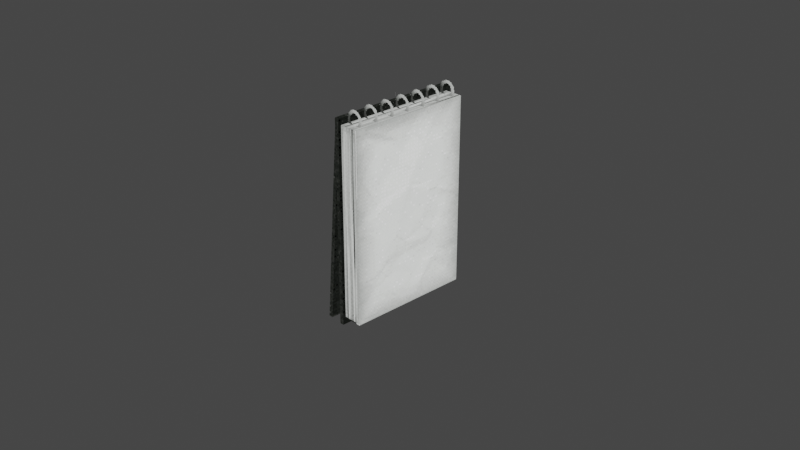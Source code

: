 # Source: flip_top_notebook.blend  (saved by Blender 2.93.20; exported with 4.5.12 LTS)
import bpy
from mathutils import Matrix  # noqa: F401  (used for matrix-valued properties, if any)

bpy.ops.wm.read_factory_settings(use_empty=True)
scene = bpy.context.scene
scene.name = 'Scene'

# ---- collections
col_collection = bpy.data.collections.new('Collection'); scene.collection.children.link(col_collection)

# ---- images (referenced by path relative to the original .blend; pixels are not part of the script)
import os
ASSET_DIR = os.environ.get("B2B_ASSET_DIR", "")  # directory of the original .blend (textures are referenced by path, not embedded)
HERE = os.path.dirname(os.path.abspath(__file__))  # packed textures are extracted next to this script under _unpacked/

def load_image(name, relpath, width, height, colorspace="sRGB"):
    """Load a texture the original file referenced (path relative to the .blend, or extracted next to this script)."""
    p = next((c for c in (os.path.join(HERE, relpath), os.path.join(ASSET_DIR, relpath)) if relpath and os.path.exists(c)), "")
    if p:
        img = bpy.data.images.load(p, check_existing=True)
        img.name = name
    else:  # same state as the original file: an image datablock whose file is absent (Cycles renders it pink)
        img = bpy.data.images.new(name, width, height)
        img.source = "FILE"
        img.filepath = "//" + (relpath or name)
    img.colorspace_settings.name = colorspace
    return img
img_uv_flip_notebook_small_png = load_image('uv_flip_notebook_small.png', '_unpacked/uv_flip_notebook_small.edd323dd.png', 256, 256, 'sRGB')

# ---- materials (node trees are filled in below, after node groups)
mat_material = bpy.data.materials.new('Material')
mat_material.alpha_threshold = 0.0
mat_material.use_transparent_shadow = False
mat_material.line_color = (0.0, 0.0, 0.0, 1.0)

# ---- material node trees
mat_material.use_nodes = True; mat_material.node_tree.nodes.clear()
_N = mat_material.node_tree.nodes; _L = mat_material.node_tree.links
n0 = _N.new('ShaderNodeBsdfTransparent'); n0.name = 'Transparent BSDF'; n0.location = (210, 7)
n1 = _N.new('ShaderNodeOutputMaterial'); n1.name = 'Material Output'; n1.location = (657, 85)
n2 = _N.new('ShaderNodeMixShader'); n2.name = 'Mix Shader'; n2.location = (399, 89)
n3 = _N.new('ShaderNodeTexImage'); n3.name = 'Image Texture'; n3.location = (-608, 212)
n3.image = img_uv_flip_notebook_small_png
n3.interpolation = 'Closest'
_L.new(n2.outputs[0], n1.inputs[0])
_L.new(n0.outputs[0], n2.inputs[1])
_L.new(n3.outputs[1], n2.inputs[0])
_L.new(n3.outputs[0], n2.inputs[2])
n1.is_active_output = True

# ---- world
world_world = bpy.data.worlds.new('World'); scene.world = world_world
world_world.use_nodes = True; world_world.node_tree.nodes.clear()
_N = world_world.node_tree.nodes; _L = world_world.node_tree.links
n0 = _N.new('ShaderNodeOutputWorld'); n0.name = 'World Output'; n0.location = (300, 300)
n1 = _N.new('ShaderNodeBackground'); n1.name = 'Background'; n1.location = (10, 300)
n1.inputs[0].default_value = (0.05088, 0.05088, 0.05088, 1.0)
_L.new(n1.outputs[0], n0.inputs[0])
n0.is_active_output = True
world_world.color = (0.05088, 0.05088, 0.05088)
world_world.use_sun_shadow = False
world_world.sun_shadow_jitter_overblur = 0.0

# ---- cameras
cam_camera = bpy.data.cameras.new('Camera')
cam_camera.clip_end = 100.0
cam_camera.ortho_scale = 7.314

# ---- lights
light_light = bpy.data.lights.new('Light', 'POINT')
light_light.transmission_factor = 0.0
light_light.energy = 1000.0
light_light.shadow_soft_size = 0.1
light_light.shadow_maximum_resolution = 0.006
light_light.use_absolute_resolution = True

# ---- meshes
me_cube = bpy.data.meshes.new('Cube')
me_cube.from_pydata([(0.1515, 0.9392, 1.412), (0.1515, 0.9392, -1.412), (0.1515, -0.9392, 1.412), (0.1515, -0.9392, -1.412), (-0.1515, 0.9392, 1.412), (-0.1515, 0.9392, -1.412), (-0.1515, -0.9392, 1.412), (-0.1515, -0.9392, -1.412)], [], [(0, 4, 6, 2), (3, 2, 6, 7), (7, 6, 4, 5), (5, 1, 3, 7), (1, 0, 2, 3), (5, 4, 0, 1)])
_uv = me_cube.uv_layers.new(name='UVMap')
_uv.uv.foreach_set('vector', [0.8993, 0.4478, 0.9411, 0.4478, 0.9411, 0.7266, 0.8993, 0.7266, 0.8993, 0.4463, 0.8993, 0.8655, 0.8543, 0.8655, 0.8543, 0.4463, 0.8514, 0.4502, 0.8514, 0.862, 0.5756, 0.862, 0.5756, 0.4502, 0.9354, 0.0, 0.9803, 0.0, 0.9803, 0.2788, 0.9354, 0.2788, 0.5756, 0.4502, 0.5756, 0.8627, 0.2968, 0.8627, 0.2968, 0.4502, 0.9354, 0.0, 0.9354, 0.4192, 0.8904, 0.4192, 0.8904, 0.0])
me_cube.materials.append(mat_material)
me_cube.use_remesh_preserve_volume = False
me_cube.use_remesh_preserve_attributes = False
me_cube.use_mirror_vertex_groups = False
me_cube.update()
me_cube_001 = bpy.data.meshes.new('Cube.001')
me_cube_001.from_pydata([(0.03131, 1.0, 1.504), (0.03131, 1.0, -1.504), (0.03131, -1.0, 1.504), (0.03131, -1.0, -1.504), (-0.03131, 1.0, 1.504), (-0.03131, 1.0, -1.504), (-0.03131, -1.0, 1.504), (-0.03131, -1.0, -1.504)], [], [(0, 4, 6, 2), (3, 2, 6, 7), (7, 6, 4, 5), (5, 1, 3, 7), (1, 0, 2, 3), (5, 4, 0, 1)])
_uv = me_cube_001.uv_layers.new(name='UVMap')
_uv.uv.foreach_set('vector', [0.9814, 0.4463, 0.9907, 0.4463, 0.9907, 0.7431, 0.9814, 0.7431, 0.9628, 0.4463, 0.9628, 0.8926, 0.9535, 0.8926, 0.9535, 0.4463, 0.2968, 0.0, 0.2968, 0.4463, 0.0, 0.4463, 0.0, 0.0, 0.9896, 0.0, 0.9989, 0.0, 0.9989, 0.2968, 0.9896, 0.2968, 0.2968, 0.4463, 0.2968, 0.8926, 0.0, 0.8926, 0.0, 0.4463, 0.9803, 0.4463, 0.9803, 0.8926, 0.9721, 0.8926, 0.9721, 0.4463])
me_cube_001.materials.append(mat_material)
me_cube_001.use_remesh_preserve_volume = False
me_cube_001.use_remesh_preserve_attributes = False
me_cube_001.use_mirror_vertex_groups = False
me_cube_001.update()
me_cube_002 = bpy.data.meshes.new('Cube.002')
me_cube_002.from_pydata([(0.03131, 1.0, 1.504), (0.03131, 1.0, -1.504), (0.03131, -1.0, 1.504), (0.03131, -1.0, -1.504), (-0.03131, 1.0, 1.504), (-0.03131, 1.0, -1.504), (-0.03131, -1.0, 1.504), (-0.03131, -1.0, -1.504)], [], [(0, 4, 6, 2), (3, 2, 6, 7), (7, 6, 4, 5), (5, 1, 3, 7), (1, 0, 2, 3), (5, 4, 0, 1)])
_uv = me_cube_002.uv_layers.new(name='UVMap')
_uv.uv.foreach_set('vector', [0.9907, 0.4463, 1.0, 0.4463, 1.0, 0.7431, 0.9907, 0.7431, 0.9535, 0.4463, 0.9535, 0.8926, 0.9442, 0.8926, 0.9442, 0.4463, 0.5936, 0.0, 0.5936, 0.4463, 0.2968, 0.4463, 0.2968, 0.0, 0.9803, 0.0, 0.9896, 0.0, 0.9896, 0.2968, 0.9803, 0.2968, 0.8904, 0.0, 0.8904, 0.4463, 0.5936, 0.4463, 0.5936, 0.0, 0.9721, 0.4463, 0.9721, 0.8926, 0.9628, 0.8926, 0.9628, 0.4463])
me_cube_002.materials.append(mat_material)
me_cube_002.use_remesh_preserve_volume = False
me_cube_002.use_remesh_preserve_attributes = False
me_cube_002.use_mirror_vertex_groups = False
me_cube_002.update()
me_plane = bpy.data.meshes.new('Plane')
me_plane.from_pydata([(-0.2275, -0.2275, 0.0), (0.2275, -0.2275, 0.0), (-0.2275, 0.2275, 0.0), (0.2275, 0.2275, 0.0), (-0.2275, -0.2275, -0.2753), (0.2275, -0.2275, -0.2753), (-0.2275, 0.2275, -0.2753), (0.2275, 0.2275, -0.2753), (-0.2275, -0.2275, -0.5507), (0.2275, -0.2275, -0.5507), (-0.2275, 0.2275, -0.5507), (0.2275, 0.2275, -0.5507), (-0.2275, -0.2275, -0.826), (0.2275, -0.2275, -0.826), (-0.2275, 0.2275, -0.826), (0.2275, 0.2275, -0.826), (-0.2275, -0.2275, -1.101), (0.2275, -0.2275, -1.101), (-0.2275, 0.2275, -1.101), (0.2275, 0.2275, -1.101), (-0.2275, -0.2275, -1.377), (0.2275, -0.2275, -1.377), (-0.2275, 0.2275, -1.377), (0.2275, 0.2275, -1.377), (-0.2275, -0.2275, -1.652), (0.2275, -0.2275, -1.652), (-0.2275, 0.2275, -1.652), (0.2275, 0.2275, -1.652)], [], [(0, 1, 3, 2), (4, 5, 7, 6), (8, 9, 11, 10), (12, 13, 15, 14), (16, 17, 19, 18), (20, 21, 23, 22), (24, 25, 27, 26)])
_uv = me_plane.uv_layers.new(name='UVMap')
_uv.uv.foreach_set('vector', [0.6345, 0.8655, 0.567, 0.8655, 0.567, 0.933, 0.6345, 0.933, 0.4994, 0.8655, 0.4319, 0.8655, 0.4319, 0.933, 0.4994, 0.933, 0.3643, 0.8655, 0.2968, 0.8655, 0.2968, 0.9315, 0.3643, 0.9315, 0.7696, 0.8655, 0.702, 0.8655, 0.702, 0.933, 0.7696, 0.933, 0.567, 0.8655, 0.4994, 0.8655, 0.4994, 0.933, 0.567, 0.933, 0.4319, 0.8655, 0.3643, 0.8655, 0.3643, 0.933, 0.4319, 0.933, 0.702, 0.8655, 0.6345, 0.8655, 0.6345, 0.933, 0.702, 0.933])
me_plane.materials.append(mat_material)
me_plane.use_remesh_fix_poles = True
me_plane.use_remesh_preserve_attributes = False
me_plane.update()

# ---- objects
ob_pages = bpy.data.objects.new('Pages', me_cube)
ob_light = bpy.data.objects.new('Light', light_light)
ob_camera = bpy.data.objects.new('Camera', cam_camera)
ob_front = bpy.data.objects.new('Front', me_cube_001)
ob_back = bpy.data.objects.new('Back', me_cube_002)
ob_spiral = bpy.data.objects.new('Spiral', me_plane)
ob_notebook = bpy.data.objects.new('Notebook', None)

# ---- transforms, parenting, visibility, modifiers, constraints
ob_pages.parent = ob_notebook
ob_pages.location = (0.0, 0.07973, 0.0)
ob_pages.lock_rotations_4d = False
ob_pages.empty_display_type = 'ARROWS'
ob_pages.lineart.crease_threshold = 0.0
ob_light.location = (4.076, 1.085, 5.904)
ob_light.rotation_euler = (0.6503, 0.05522, 1.866)
ob_light.lock_rotations_4d = False
ob_light.empty_display_type = 'ARROWS'
ob_light.color = (0.0, 0.0, 0.0, 0.0)
ob_light.lineart.crease_threshold = 0.0
ob_camera.location = (2.844, -2.67, 1.873)
ob_camera.rotation_euler = (1.109, 0.0, 0.8149)
ob_camera.lock_rotations_4d = False
ob_camera.empty_display_type = 'ARROWS'
ob_camera.color = (0.0, 0.0, 0.0, 0.0)
ob_camera.display_type = 'WIRE'
ob_camera.lineart.crease_threshold = 0.0
ob_front.parent = ob_notebook
ob_front.location = (-0.2744, 0.09656, 0.01348)
ob_front.rotation_euler = (0.0, -6.202, 0.0)
ob_front.lock_rotations_4d = False
ob_front.empty_display_type = 'ARROWS'
ob_front.lineart.crease_threshold = 0.0
ob_back.parent = ob_notebook
ob_back.location = (-0.1603, 0.09384, 0.0)
ob_back.lock_rotations_4d = False
ob_back.empty_display_type = 'ARROWS'
ob_back.lineart.crease_threshold = 0.0
ob_spiral.parent = ob_notebook
ob_spiral.location = (0.0, -0.7462, 1.484)
ob_spiral.rotation_euler = (1.571, -0.0, 0.0)
ob_spiral.scale = (0.5921, 0.5921, 1.0)
ob_notebook.location = (0.0, 0.0, 0.0)
ob_notebook.scale = (0.2876, 0.2876, 0.2876)

# ---- collection membership
col_collection.objects.link(ob_pages)
col_collection.objects.link(ob_light)
col_collection.objects.link(ob_camera)
col_collection.objects.link(ob_front)
col_collection.objects.link(ob_back)
col_collection.objects.link(ob_spiral)
col_collection.objects.link(ob_notebook)

# ---- scene / render settings (as saved in the file)
scene.camera = ob_camera
scene.frame_start = 1; scene.frame_end = 50; scene.frame_set(50)
scene.render.engine = 'BLENDER_EEVEE_NEXT'
scene.render.film_transparent = True
scene.cycles.use_denoising = False
scene.cycles.samples = 128
scene.cycles.sampling_pattern = 'TABULATED_SOBOL'
scene.cycles.use_adaptive_sampling = False
scene.cycles.use_light_tree = False
scene.view_settings.view_transform = 'Filmic'
bpy.context.view_layer.update()
